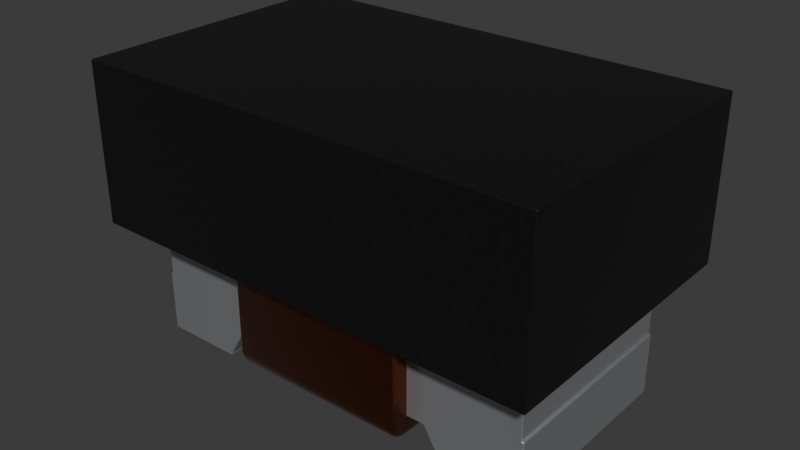 # Source: L_Coilcraft-PFL1005.blend  (saved by Blender 4.1.24; exported with 4.5.12 LTS)
import bpy
from mathutils import Matrix  # noqa: F401  (used for matrix-valued properties, if any)

bpy.ops.wm.read_factory_settings(use_empty=True)
scene = bpy.context.scene
scene.name = 'Scene'

# ---- collections
col_collection = bpy.data.collections.new('Collection'); scene.collection.children.link(col_collection)

# ---- materials (node trees are filled in below, after node groups)
mat_copper_wire = bpy.data.materials.new('copper_wire')
mat_copper_wire.alpha_threshold = 0.0
mat_copper_wire.use_transparent_shadow = False
mat_copper_wire.preview_render_type = 'CUBE'
mat_copper_wire.diffuse_color = (0.5, 0.4018, 0.08046, 1.0)
mat_copper_wire.specular_color = (0.01, 0.05, 0.01)
mat_copper_wire.roughness = 0.5
mat_metal_pins = bpy.data.materials.new('metal_pins')
mat_metal_pins.use_transparent_shadow = False
mat_metal_pins.preview_render_type = 'CUBE'
mat_plastic_cast_black = bpy.data.materials.new('plastic_cast_black')
mat_plastic_cast_black.alpha_threshold = 0.0
mat_plastic_cast_black.use_transparent_shadow = False
mat_plastic_cast_black.preview_render_type = 'CUBE'
mat_plastic_cast_black.diffuse_color = (0.001296, 0.002578, 0.001683, 1.0)
mat_plastic_cast_black.specular_color = (0.01, 0.03, 0.01)
mat_plastic_cast_black.roughness = 0.5

# ---- node groups
ng_plastic_cast_black_node_group = bpy.data.node_groups.new('Plastic_Cast_Black_Node_Group', 'ShaderNodeTree')
_s = ng_plastic_cast_black_node_group.interface.new_socket(name='BSDF', in_out='OUTPUT', socket_type='NodeSocketShader')
_s = ng_plastic_cast_black_node_group.interface.new_socket(name='Color', in_out='INPUT', socket_type='NodeSocketColor')
_s = ng_plastic_cast_black_node_group.interface.new_socket(name='Alpha_Value', in_out='INPUT', socket_type='NodeSocketFloat')
_N = ng_plastic_cast_black_node_group.nodes; _L = ng_plastic_cast_black_node_group.links
n0 = _N.new('NodeGroupOutput'); n0.name = 'Group Output'; n0.location = (786, 85)
n1 = _N.new('NodeGroupInput'); n1.name = 'Group Input'; n1.location = (-449, 228)
n2 = _N.new('ShaderNodeBsdfPrincipled'); n2.name = 'Principled BSDF'; n2.location = (466, 90)
n2.distribution = 'GGX'
n2.subsurface_method = 'BURLEY'
n2.inputs[1].default_value = 0.137
n2.inputs[3].default_value = 1.45
n2.inputs[27].default_value = (0.0, 0.0, 0.0, 1.0)
n2.inputs[28].default_value = 1.0
n3 = _N.new('ShaderNodeTexNoise'); n3.name = 'Noise Texture'; n3.location = (-72, -122)
n3.inputs[2].default_value = 50.0
n3.inputs[3].default_value = 3.6
n3.inputs[4].default_value = 1.0
n4 = _N.new('ShaderNodeBump'); n4.name = 'Bump'; n4.location = (172, -246)
n4.inputs[0].default_value = 0.01
n4.inputs[1].default_value = 0.01
n4.inputs[2].default_value = 1.0
n5 = _N.new('ShaderNodeMapping'); n5.name = 'Mapping'; n5.location = (-267, -126)
n6 = _N.new('ShaderNodeTexCoord'); n6.name = 'Texture Coordinate'; n6.location = (-447, -178)
n7 = _N.new('ShaderNodeMix'); n7.name = 'Mix'; n7.location = (182, 264)
n7.data_type = 'RGBA'
n8 = _N.new('ShaderNodeValue'); n8.name = 'Value'; n8.location = (-465, -33)
n8.outputs[0].default_value = 0.3
n9 = _N.new('ShaderNodeMath'); n9.name = 'Math'; n9.location = (-234, 51)
n9.operation = 'MULTIPLY'
n10 = _N.new('ShaderNodeMix'); n10.name = 'Mix.001'; n10.location = (171, -43)
n10.inputs[2].default_value = 0.3
n10.inputs[3].default_value = 0.4
_L.new(n4.outputs[0], n2.inputs[5])
_L.new(n6.outputs[0], n5.inputs[0])
_L.new(n5.outputs[0], n3.inputs[0])
_L.new(n3.outputs[0], n4.inputs[3])
_L.new(n2.outputs[0], n0.inputs[0])
_L.new(n1.outputs[1], n2.inputs[4])
_L.new(n9.outputs[0], n7.inputs[7])
_L.new(n8.outputs[0], n9.inputs[1])
_L.new(n1.outputs[0], n9.inputs[0])
_L.new(n3.outputs[0], n7.inputs[0])
_L.new(n1.outputs[0], n7.inputs[6])
_L.new(n7.outputs[2], n2.inputs[0])
_L.new(n3.outputs[0], n10.inputs[0])
_L.new(n10.outputs[0], n2.inputs[2])
n0.is_active_output = True

# ---- material node trees
mat_copper_wire.use_nodes = True; mat_copper_wire.node_tree.nodes.clear()
_N = mat_copper_wire.node_tree.nodes; _L = mat_copper_wire.node_tree.links
n0 = _N.new('ShaderNodeOutputMaterial'); n0.name = 'Material Output'; n0.location = (398, 300)
n1 = _N.new('ShaderNodeMapping'); n1.name = 'Mapping'; n1.location = (-1031, 222)
n1.vector_type = 'VECTOR'
n1.inputs[3].default_value = (29.8, 40.0, 1.0)
n2 = _N.new('ShaderNodeTexNoise'); n2.name = 'Noise Texture'; n2.location = (-801, 178)
n2.inputs[3].default_value = 13.2
n2.inputs[4].default_value = 0.8833
n2.inputs[8].default_value = 4.0
n3 = _N.new('ShaderNodeBsdfPrincipled'); n3.name = 'Principled BSDF'; n3.location = (108, 300)
n3.distribution = 'GGX'
n3.subsurface_method = 'BURLEY'
n3.inputs[1].default_value = 1.0
n3.inputs[2].default_value = 0.2614
n3.inputs[3].default_value = 1.45
n3.inputs[8].default_value = 1.0
n3.inputs[10].default_value = 0.02727
n3.inputs[13].default_value = 0.475
n3.inputs[20].default_value = 0.2891
n3.inputs[24].default_value = 0.03545
n3.inputs[27].default_value = (0.0, 0.0, 0.0, 1.0)
n3.inputs[28].default_value = 1.0
n4 = _N.new('ShaderNodeTexCoord'); n4.name = 'Texture Coordinate'; n4.location = (-1319, 284)
n5 = _N.new('ShaderNodeValToRGB'); n5.name = 'ColorRamp'; n5.location = (-386, 263)
while len(n5.color_ramp.elements) > 1: n5.color_ramp.elements.remove(n5.color_ramp.elements[-1])
n5.color_ramp.elements[0].position = 0.0; n5.color_ramp.elements[0].color = (0.3813, 0.1893, 0.1091, 1.0)
_e = n5.color_ramp.elements.new(0.3455); _e.color = (0.2755, 0.06551, 0.02536, 1.0)
n6 = _N.new('ShaderNodeMix'); n6.name = 'Mix'; n6.location = (-90, 342)
n6.data_type = 'RGBA'
n6.inputs[0].default_value = 0.02727
n6.inputs[7].default_value = (0.5518, 0.3005, 0.0, 1.0)
_L.new(n3.outputs[0], n0.inputs[0])
_L.new(n1.outputs[0], n2.inputs[0])
_L.new(n2.outputs[0], n5.inputs[0])
_L.new(n4.outputs[0], n1.inputs[0])
_L.new(n5.outputs[0], n6.inputs[6])
_L.new(n6.outputs[2], n3.inputs[0])
n0.is_active_output = True
mat_metal_pins.use_nodes = True; mat_metal_pins.node_tree.nodes.clear()
_N = mat_metal_pins.node_tree.nodes; _L = mat_metal_pins.node_tree.links
n0 = _N.new('ShaderNodeMapping'); n0.name = 'Mapping'; n0.location = (-1447, -91)
n0.inputs[3].default_value = (4.8, 1.2, 1.1)
n1 = _N.new('ShaderNodeBsdfPrincipled'); n1.name = 'Principled BSDF'; n1.location = (-560, 254)
n1.distribution = 'GGX'
n1.subsurface_method = 'BURLEY'
n1.inputs[1].default_value = 0.7818
n1.inputs[2].default_value = 0.2886
n1.inputs[3].default_value = 1.45
n1.inputs[13].default_value = 0.0
n1.inputs[27].default_value = (0.0, 0.0, 0.0, 1.0)
n1.inputs[28].default_value = 1.0
n2 = _N.new('ShaderNodeOutputMaterial'); n2.name = 'Material Output.002'; n2.location = (-205, 253)
n2.width = 213
n3 = _N.new('ShaderNodeTexNoise'); n3.name = 'Noise Texture.002'; n3.location = (-1228, -73)
n3.inputs[2].default_value = 0.1
n3.inputs[3].default_value = 7.0
n3.inputs[4].default_value = 0.6
n3.inputs[8].default_value = 0.4
n4 = _N.new('ShaderNodeTexCoord'); n4.name = 'Texture Coordinate'; n4.location = (-1636, -116)
n5 = _N.new('ShaderNodeMix'); n5.name = 'Mix.001'; n5.location = (-921, 45)
n5.data_type = 'RGBA'
n5.inputs[6].default_value = (0.9398, 0.9547, 1.0, 1.0)
n5.inputs[7].default_value = (0.13, 0.1259, 0.1359, 1.0)
n6 = _N.new('ShaderNodeBump'); n6.name = 'Bump.001'; n6.location = (-1001, -227)
n6.inputs[0].default_value = 0.05
n6.inputs[1].default_value = 0.01
n6.inputs[2].default_value = 1.0
_L.new(n1.outputs[0], n2.inputs[0])
_L.new(n3.outputs[0], n6.inputs[3])
_L.new(n0.outputs[0], n3.inputs[0])
_L.new(n3.outputs[0], n5.inputs[0])
_L.new(n4.outputs[3], n0.inputs[0])
_L.new(n5.outputs[2], n1.inputs[0])
_L.new(n6.outputs[0], n1.inputs[5])
n2.is_active_output = True
mat_plastic_cast_black.use_nodes = True; mat_plastic_cast_black.node_tree.nodes.clear()
_N = mat_plastic_cast_black.node_tree.nodes; _L = mat_plastic_cast_black.node_tree.links
n0 = _N.new('ShaderNodeOutputMaterial'); n0.name = 'Material Output'; n0.location = (300, 300)
n1 = _N.new('ShaderNodeGroup'); n1.name = 'Group'; n1.location = (-119, 229)
n1.label = 'Plastic_Cast_Black'
n1.width = 264
n1.node_tree = ng_plastic_cast_black_node_group
n2 = _N.new('ShaderNodeRGB'); n2.name = 'RGB'; n2.location = (-431, 253)
n2.label = 'Plastic_Color'
n2.outputs[0].default_value = (0.013, 0.013, 0.013, 1.0)
n3 = _N.new('ShaderNodeValue'); n3.name = 'Value.001'; n3.location = (-434, 58)
n3.label = 'Alpha_Value'
n3.outputs[0].default_value = 1.0
_L.new(n2.outputs[0], n1.inputs[0])
_L.new(n3.outputs[0], n1.inputs[1])
_L.new(n1.outputs[0], n0.inputs[0])
n0.is_active_output = True

# ---- world
world_world = bpy.data.worlds.new('World'); scene.world = world_world
world_world.use_nodes = True; world_world.node_tree.nodes.clear()
_N = world_world.node_tree.nodes; _L = world_world.node_tree.links
n0 = _N.new('ShaderNodeOutputWorld'); n0.name = 'World Output'; n0.location = (300, 300)
n1 = _N.new('ShaderNodeBackground'); n1.name = 'Background'; n1.location = (10, 300)
n1.inputs[0].default_value = (0.05088, 0.05088, 0.05088, 1.0)
_L.new(n1.outputs[0], n0.inputs[0])
n0.is_active_output = True
world_world.color = (0.05088, 0.05088, 0.05088)
world_world.use_sun_shadow = False
world_world.sun_shadow_jitter_overblur = 0.0

# ---- meshes
me_shape_9_indexedfaceset = bpy.data.meshes.new('SHAPE_9_IndexedFaceSet')
me_shape_9_indexedfaceset.from_pydata([(-0.08806, 0.1201, 0.1161), (-0.08661, 0.1201, 0.1176), (-0.08661, 0.02953, 0.1176), (0.08661, 0.02953, 0.1176), (0.08661, 0.01037, 0.09843), (0.08858, 0.01378, 0.09843), (0.08858, 0.02953, 0.1142), (0.08858, 0.01679, 0.1077), (0.08858, 0.01455, 0.1033), (0.08806, 0.02953, 0.1161), (0.08465, 0.01051, 0.1035), (0.08465, 0.01248, 0.1083), (0.08465, 0.02443, 0.1174), (0.08806, 0.01241, 0.103), (0.08661, 0.01102, 0.1034), (0.08806, 0.01418, 0.1073), (0.08806, 0.01519, 0.1088), (0.08661, 0.01294, 0.108), (0.08661, 0.01403, 0.1097), (0.08806, 0.017, 0.111), (0.08661, 0.01598, 0.112), (0.08806, 0.01911, 0.1128), (0.08806, 0.02067, 0.1138), (0.08661, 0.01827, 0.1139), (0.08661, 0.01995, 0.115), (0.08806, 0.02405, 0.1153), (0.08661, 0.02361, 0.1166), (0.08661, 0.01037, -0.09843), (0.08806, 0.01181, -0.09843), (0.08858, 0.01378, -0.09843), (0.08806, 0.01181, 0.09843), (0.08806, 0.1201, -0.1161), (0.08465, 0.02953, -0.1181), (0.08806, 0.02953, -0.1161), (0.08661, 0.02953, -0.1176), (0.08806, 0.02494, -0.1155), (0.08661, 0.02457, -0.1169), (0.08806, 0.02067, -0.1138), (0.08806, 0.01911, -0.1128), (0.08661, 0.01995, -0.115), (0.08661, 0.01827, -0.1139), (0.08806, 0.017, -0.111), (0.08661, 0.01598, -0.112), (0.08806, 0.01519, -0.1088), (0.08806, 0.01418, -0.1073), (0.08661, 0.01403, -0.1097), (0.08661, 0.01294, -0.108), (0.08806, 0.01268, -0.1039), (0.08661, 0.01131, -0.1043), (-0.08858, 0.1201, -0.1142), (-0.08806, 0.02953, -0.1161), (-0.08858, 0.02953, -0.1142), (-0.08661, 0.01037, -0.09843), (-0.08858, 0.02466, -0.1134), (-0.08858, 0.02027, -0.1112), (-0.08661, 0.02953, -0.1176), (-0.08465, 0.01248, -0.1083), (-0.08465, 0.02443, -0.1174), (-0.08806, 0.01241, -0.103), (-0.08661, 0.01102, -0.1034), (-0.08806, 0.01418, -0.1073), (-0.08806, 0.01519, -0.1088), (-0.08661, 0.01294, -0.108), (-0.08661, 0.01403, -0.1097), (-0.08806, 0.017, -0.111), (-0.08661, 0.01598, -0.112), (-0.08806, 0.01911, -0.1128), (-0.08806, 0.02067, -0.1138), (-0.08661, 0.01827, -0.1139), (-0.08661, 0.01995, -0.115), (-0.08806, 0.02405, -0.1153), (-0.08661, 0.02361, -0.1166), (-0.08806, 0.01181, 0.09843), (-0.08858, 0.01378, -0.09843), (-0.08465, 0.009843, -0.09843), (-0.08806, 0.01181, -0.09843), (-0.08661, 0.01037, 0.09843), (-0.08465, 0.01969, 0.1155), (-0.08465, 0.01051, 0.1035), (-0.08858, 0.02953, 0.1142), (-0.08806, 0.02953, 0.1161), (-0.08858, 0.01679, 0.1077), (-0.08858, 0.02027, 0.1112), (-0.08806, 0.02494, 0.1155), (-0.08661, 0.02457, 0.1169), (-0.08806, 0.02067, 0.1138), (-0.08806, 0.01911, 0.1128), (-0.08661, 0.01995, 0.115), (-0.08661, 0.01827, 0.1139), (-0.08806, 0.017, 0.111), (-0.08661, 0.01598, 0.112), (-0.08806, 0.01519, 0.1088), (-0.08806, 0.01418, 0.1073), (-0.08661, 0.01403, 0.1097), (-0.08661, 0.01294, 0.108), (-0.08806, 0.01268, 0.1039), (-0.08661, 0.01131, 0.1043), (0.08465, 0.02953, 0.1181), (-0.08465, 0.02443, 0.1174), (-0.08465, 0.01561, 0.1123), (-0.08465, 0.01248, 0.1083), (0.08465, 0.009843, 0.09843), (0.08465, 0.01561, 0.1123), (0.08465, 0.01969, 0.1155), (-0.08465, 0.01051, -0.1035), (-0.08465, 0.01561, -0.1123), (-0.08465, 0.01969, -0.1155), (-0.08465, 0.02953, -0.1181), (0.08465, 0.02443, -0.1174), (0.08465, 0.01969, -0.1155), (0.08465, 0.01561, -0.1123), (0.08465, 0.01248, -0.1083), (0.08465, 0.01051, -0.1035), (0.08465, 0.009843, -0.09843), (-0.08465, 0.009843, 0.09843), (-0.08465, 0.1201, -0.1181), (-0.08465, 0.02953, 0.1181), (-0.08465, 0.1201, 0.1181), (0.08858, 0.01455, -0.1033), (0.08858, 0.01679, -0.1077), (0.08858, 0.02027, -0.1112), (0.08858, 0.02466, -0.1134), (0.08858, 0.02953, -0.1142), (0.08858, 0.02466, 0.1134), (0.08858, 0.02027, 0.1112), (0.08858, 0.1201, 0.09843), (-0.08858, 0.01378, 0.09843), (-0.08858, 0.01455, 0.1033), (-0.08858, 0.02466, 0.1134), (-0.08858, 0.01679, -0.1077), (-0.08858, 0.01455, -0.1033), (-0.08858, 0.1201, -0.09843), (-0.08858, 0.02953, 0.09843), (0.2008, 0.05906, 0.09843), (-0.2028, 0.05906, -0.09843), (0.2028, -0.001969, 0.09843), (0.2028, -0.001969, -0.09843), (0.124, 0.0, 0.09843), (0.124, -0.001969, -0.09843), (0.124, 0.0, -0.09843), (-0.2028, 0.05906, 0.09843), (-0.124, -0.001969, -0.09843), (0.1063, 0.02953, 0.09843), (-0.124, 0.0, -0.09843), (-0.124, 0.0, 0.09843), (-0.2008, 0.05906, -0.09843), (0.2008, 0.05906, -0.09843), (0.2008, 0.1201, 0.09843), (-0.124, -0.001969, 0.09843), (-0.2028, -0.001969, 0.09843), (-0.2008, 0.05906, 0.09843), (-0.2008, 0.1201, 0.09843), (-0.08858, 0.1201, 0.09843), (0.2028, 0.05906, 0.09843), (0.124, -0.001969, 0.09843), (0.08858, 0.02953, 0.09843), (0.08858, 0.02953, -0.09843), (0.2028, 0.05906, -0.09843), (0.2008, 0.1201, -0.09843), (0.08858, 0.1201, -0.09843), (-0.2028, -0.001969, -0.09843), (-0.1063, 0.02953, -0.09843), (-0.08858, 0.02953, -0.09843), (-0.1063, 0.02953, 0.09843), (0.1063, 0.02953, -0.09843), (0.08465, 0.1201, -0.1181), (-0.08661, 0.1201, -0.1176), (-0.08806, 0.1201, -0.1161), (-0.2008, 0.1201, -0.09843), (-0.08858, 0.1201, 0.1142), (0.08465, 0.1201, 0.1181), (0.08661, 0.1201, 0.1176), (0.08806, 0.1201, 0.1161), (0.08858, 0.1201, 0.1142), (0.08858, 0.1201, -0.1142), (0.08661, 0.1201, -0.1176), (0.2278, 0.2776, 0.1397), (-0.2278, 0.1201, 0.1397), (-0.2278, 0.2776, 0.1397), (0.2278, 0.2776, -0.1397), (0.2278, 0.1201, 0.1397), (0.2278, 0.1201, -0.1397), (-0.2278, 0.1201, -0.1397), (-0.2278, 0.2776, -0.1397)], [], [(141, 148, 149, 160), (92, 95, 96, 94), (2, 116, 117, 1), (44, 47, 48, 46), (67, 70, 71, 69), (97, 12, 3), (13, 30, 5), (13, 5, 8), (20, 18, 16, 19), (15, 8, 7), (15, 13, 8), (16, 15, 7), (122, 33, 31, 174), (107, 115, 165, 32), (18, 102, 11), (116, 97, 170, 117), (18, 11, 17), (19, 7, 124), (19, 16, 7), (20, 102, 18), (104, 59, 62, 56), (21, 19, 124), (22, 124, 123), (22, 21, 124), (23, 103, 102), (139, 138, 154, 137), (23, 102, 20), (24, 103, 23), (25, 22, 123), (164, 156, 159, 158, 146, 157, 136, 138, 139), (26, 12, 103), (26, 3, 12), (47, 118, 29, 28), (26, 103, 24), (89, 91, 93, 90), (154, 138, 136, 135), (75, 52, 76, 72), (172, 171, 3, 9), (39, 36, 35, 37), (113, 112, 27), (35, 33, 122), (35, 122, 121), (80, 83, 84, 2), (37, 121, 120), (37, 35, 121), (38, 37, 120), (22, 25, 26, 24), (108, 36, 39, 109), (40, 110, 109), (40, 109, 39), (79, 80, 0, 169), (41, 120, 119), (41, 38, 120), (42, 110, 40), (43, 41, 119), (44, 119, 118), (44, 43, 119), (45, 111, 110), (52, 74, 114, 76), (45, 110, 42), (46, 111, 45), (51, 50, 70, 53), (94, 93, 91, 92), (47, 44, 118), (10, 14, 17, 11), (48, 112, 111), (48, 111, 46), (48, 27, 112), (80, 2, 1, 0), (34, 32, 165, 175), (33, 34, 175, 31), (108, 109, 106, 57), (107, 57, 55), (58, 75, 73), (58, 73, 130), (14, 10, 101, 4), (87, 84, 83, 85), (60, 130, 129), (60, 58, 130), (61, 60, 129), (6, 9, 25, 123), (63, 105, 56), (113, 101, 114, 74), (63, 56, 62), (64, 129, 54), (64, 61, 129), (65, 105, 63), (30, 13, 14, 4), (66, 64, 54), (67, 54, 53), (67, 66, 54), (68, 106, 105), (68, 105, 65), (69, 106, 68), (109, 110, 105, 106), (70, 67, 53), (98, 77, 103, 12), (71, 57, 106), (71, 55, 57), (140, 134, 160, 149), (71, 106, 69), (59, 104, 74, 52), (60, 61, 63, 62), (69, 68, 66, 67), (114, 78, 76), (83, 80, 79), (83, 79, 128), (77, 99, 102, 103), (46, 45, 43, 44), (85, 128, 82), (85, 83, 128), (86, 85, 82), (116, 2, 84, 98), (99, 100, 11, 102), (88, 99, 77), (88, 77, 87), (5, 30, 28, 29), (89, 82, 81), (89, 86, 82), (90, 99, 88), (91, 89, 81), (92, 81, 127), (92, 91, 81), (93, 100, 99), (41, 43, 45, 42), (93, 99, 90), (94, 100, 93), (33, 35, 36, 34), (162, 132, 163, 161), (95, 92, 127), (96, 78, 100), (96, 100, 94), (96, 76, 78), (4, 101, 113, 27), (100, 78, 10, 11), (116, 98, 12, 97), (96, 95, 72, 76), (95, 127, 126, 72), (75, 58, 59, 52), (112, 113, 74, 104), (32, 108, 57, 107), (37, 38, 40, 39), (65, 63, 61, 64), (145, 134, 140, 150), (17, 14, 13, 15), (15, 16, 18, 17), (30, 4, 27, 28), (73, 75, 72, 126), (110, 111, 56, 105), (24, 23, 21, 22), (133, 153, 157, 146), (111, 112, 104, 56), (176, 178, 177, 180), (98, 84, 87, 77), (49, 167, 50, 51), (79, 169, 152, 132, 162, 131, 49, 51, 53, 54, 129, 130, 73, 126, 127, 81, 82, 128), (71, 70, 50, 55), (155, 125, 173, 6, 123, 124, 7, 8, 5, 29, 118, 119, 120, 121, 122, 174, 159, 156), (97, 3, 171, 170), (158, 147, 133, 146), (157, 153, 135, 136), (62, 59, 58, 60), (19, 21, 23, 20), (173, 172, 9, 6), (142, 137, 154, 135, 153, 133, 147, 125, 155), (137, 142, 164, 139), (163, 144, 143, 161), (151, 168, 145, 150), (38, 41, 42, 40), (32, 34, 36, 108), (150, 140, 149, 148, 144, 163, 132, 152, 151), (179, 183, 178, 176), (26, 25, 9, 3), (155, 156, 164, 142), (86, 89, 90, 88), (161, 143, 141, 160, 134, 145, 168, 131, 162), (144, 148, 141, 143), (147, 180, 177, 182, 181, 158, 159, 174, 31, 175, 165, 115, 166, 167, 49, 131, 168, 151, 152, 169, 0, 1, 117, 170, 171, 172, 173, 125), (85, 86, 88, 87), (101, 10, 78, 114), (107, 55, 166, 115), (178, 183, 182, 177), (181, 180, 147, 158), (64, 66, 68, 65), (48, 47, 28, 27), (176, 180, 181, 179), (179, 181, 182, 183), (167, 166, 55, 50)])
me_shape_9_indexedfaceset.polygons.foreach_set('use_smooth', [True] * 188)
me_shape_9_indexedfaceset.polygons.foreach_set('material_index', [1, 0, 0, 0, 0, 0, 0, 0, 0, 0, 0, 0, 0, 0, 0, 0, 0, 0, 0, 0, 0, 0, 0, 0, 0, 1, 0, 0, 0, 1, 0, 0, 0, 0, 0, 1, 0, 0, 0, 0, 0, 0, 0, 0, 0, 0, 0, 0, 0, 0, 0, 0, 0, 0, 0, 0, 0, 0, 0, 0, 0, 0, 0, 0, 0, 0, 0, 0, 0, 0, 0, 0, 0, 0, 0, 0, 0, 0, 0, 0, 0, 0, 0, 0, 0, 0, 0, 0, 0, 0, 0, 0, 0, 0, 0, 0, 0, 0, 0, 1, 0, 0, 0, 0, 0, 0, 0, 0, 0, 0, 0, 0, 0, 0, 0, 0, 0, 0, 0, 0, 0, 0, 0, 0, 0, 0, 0, 0, 1, 0, 0, 0, 0, 0, 0, 0, 0, 0, 0, 0, 0, 0, 0, 1, 0, 0, 0, 0, 0, 0, 1, 0, 2, 0, 0, 0, 0, 0, 0, 1, 1, 0, 0, 0, 1, 1, 1, 1, 0, 0, 1, 2, 0, 1, 0, 1, 1, 2, 0, 0, 0, 2, 2, 0, 0, 2, 2, 0])
_k = set([(0, 1), (0, 169), (1, 2), (1, 117), (3, 171), (4, 27), (9, 25), (13, 30), (15, 16), (16, 19), (19, 21), (21, 22), (22, 25), (28, 47), (31, 174), (31, 175), (33, 35), (34, 175), (37, 38), (38, 41), (41, 43), (43, 44), (44, 47), (49, 131), (49, 167), (50, 70), (52, 76), (55, 166), (58, 75), (60, 61), (61, 64), (64, 66), (66, 67), (67, 70), (72, 95), (80, 83), (85, 86), (86, 89), (89, 91), (91, 92), (92, 95), (115, 165), (115, 166), (117, 170), (125, 147), (125, 155), (125, 173), (131, 162), (131, 168), (132, 152), (132, 162), (132, 163), (133, 146), (133, 147), (133, 153), (134, 140), (134, 145), (134, 160), (135, 136), (135, 153), (135, 154), (136, 138), (136, 157), (137, 139), (137, 142), (137, 154), (138, 139), (138, 154), (139, 164), (140, 149), (140, 150), (141, 143), (141, 148), (141, 160), (142, 155), (142, 164), (143, 144), (143, 161), (144, 148), (144, 163), (145, 150), (145, 168), (146, 157), (146, 158), (147, 158), (148, 149), (149, 160), (150, 151), (151, 152), (151, 168), (152, 169), (153, 157), (155, 156), (156, 159), (156, 164), (158, 159), (159, 174), (161, 162), (161, 163), (165, 175), (166, 167), (170, 171), (171, 172), (172, 173), (176, 178), (176, 179), (176, 180), (177, 178), (177, 180), (177, 182), (178, 183), (179, 181), (179, 183), (180, 181), (181, 182), (182, 183)])
me_shape_9_indexedfaceset.attributes.new('sharp_edge', 'BOOLEAN', 'EDGE').data.foreach_set('value', [ (min(e.vertices), max(e.vertices)) in _k for e in me_shape_9_indexedfaceset.edges])
_uv = me_shape_9_indexedfaceset.uv_layers.new(name='UVMap')
_uv.uv.foreach_set('vector', [0.0, 1.0, 1.0, 1.0, 1.0, 0.0, 0.0, 0.0, 0.45, 0.2206, 0.2781, 0.144, 0.3007, 0.07443, 0.4866, 0.1572, 0.0, 0.866, 0.0, 1.0, 1.0, 1.0, 1.0, 0.866, 0.55, 0.2206, 0.7219, 0.144, 0.6993, 0.07443, 0.5134, 0.1572, 0.2206, 0.55, 0.144, 0.7219, 0.07443, 0.6993, 0.1572, 0.5134, 1.0, 1.0, 0.9659, 0.7412, 0.9732, 1.0, 0.2329, 0.1307, 0.0, 0.1, 0.0, 0.2, 0.2329, 0.1307, 0.0, 0.2, 0.2472, 0.2392, 0.6882, 0.3118, 0.572, 0.2127, 0.529, 0.2719, 0.6364, 0.3636, 0.45, 0.2206, 0.2472, 0.2392, 0.4702, 0.3528, 0.45, 0.2206, 0.2329, 0.1307, 0.2472, 0.2392, 0.529, 0.2719, 0.45, 0.2206, 0.4702, 0.3528, 0.0, 1.0, 0.0, 0.5, 1.0, 0.5, 1.0, 1.0, 0.0, 0.0, 0.0, 1.0, 1.0, 1.0, 1.0, 0.0, 0.572, 0.2127, 0.7071, 0.2929, 0.5, 0.134, 0.0, 0.0, 1.0, 0.0, 1.0, 1.0, 0.0, 1.0, 0.572, 0.2127, 0.5, 0.134, 0.4866, 0.1572, 0.6364, 0.3636, 0.4702, 0.3528, 0.6472, 0.5298, 0.6364, 0.3636, 0.529, 0.2719, 0.4702, 0.3528, 0.6882, 0.3118, 0.7071, 0.2929, 0.572, 0.2127, 0.7412, 0.03407, 0.7481, 0.05996, 0.5134, 0.1572, 0.5, 0.134, 0.7281, 0.471, 0.6364, 0.3636, 0.6472, 0.5298, 0.7794, 0.55, 0.6472, 0.5298, 0.7608, 0.7528, 0.7794, 0.55, 0.7281, 0.471, 0.6472, 0.5298, 0.7873, 0.428, 0.866, 0.5, 0.7071, 0.2929, 0.0, 1.0, 0.0, 0.0, 1.0, 0.0, 1.0, 1.0, 0.7873, 0.428, 0.7071, 0.2929, 0.6882, 0.3118, 0.8428, 0.5134, 0.866, 0.5, 0.7873, 0.428, 0.856, 0.7219, 0.7794, 0.55, 0.7608, 0.7528, 0.2581, 0.1552, 0.2581, 0.0, 1.0, 0.0, 1.0, 0.9828, 0.5, 0.9828, 0.5, 1.0, 0.0, 1.0, 0.0, 0.3103, 0.01613, 0.3103, 0.9256, 0.6993, 0.9659, 0.7412, 0.866, 0.5, 0.9256, 0.6993, 0.9732, 1.0, 0.9659, 0.7412, 0.7219, 0.144, 0.7528, 0.2392, 1.0, 0.2, 1.0, 0.1, 0.9256, 0.6993, 0.866, 0.5, 0.8428, 0.5134, 0.6364, 0.3636, 0.529, 0.2719, 0.572, 0.2127, 0.6882, 0.3118, 1.0, 0.0, 0.0, 0.0, 0.0, 1.0, 1.0, 1.0, 0.0, 0.5, 0.0, 0.134, 1.0, 0.134, 1.0, 0.5, 1.0, 0.5, 1.0, 0.866, 0.0, 0.866, 0.0, 0.5, 0.1572, 0.5134, 0.05996, 0.7481, 0.1307, 0.7671, 0.2206, 0.55, 1.0, 0.0, 0.7412, 0.03407, 1.0, 0.02679, 0.1307, 0.7671, 0.1, 1.0, 0.2, 1.0, 0.1307, 0.7671, 0.2, 1.0, 0.2392, 0.7528, 0.9, 1.0, 0.8693, 0.7671, 0.94, 0.7481, 0.9732, 1.0, 0.2206, 0.55, 0.2392, 0.7528, 0.3528, 0.5298, 0.2206, 0.55, 0.1307, 0.7671, 0.2392, 0.7528, 0.2719, 0.471, 0.2206, 0.55, 0.3528, 0.5298, 0.7794, 0.55, 0.856, 0.7219, 0.9256, 0.6993, 0.8428, 0.5134, 0.03407, 0.7412, 0.05996, 0.7481, 0.1572, 0.5134, 0.134, 0.5, 0.2127, 0.428, 0.2929, 0.2929, 0.134, 0.5, 0.2127, 0.428, 0.134, 0.5, 0.1572, 0.5134, 0.0, 0.0, 0.0, 0.5, 1.0, 0.5, 1.0, 0.0, 0.3636, 0.3636, 0.3528, 0.5298, 0.5298, 0.3528, 0.3636, 0.3636, 0.2719, 0.471, 0.3528, 0.5298, 0.3118, 0.3118, 0.2929, 0.2929, 0.2127, 0.428, 0.471, 0.2719, 0.3636, 0.3636, 0.5298, 0.3528, 0.55, 0.2206, 0.5298, 0.3528, 0.7528, 0.2392, 0.55, 0.2206, 0.471, 0.2719, 0.5298, 0.3528, 0.428, 0.2127, 0.5, 0.134, 0.2929, 0.2929, 0.0, 0.134, 0.0, 0.0, 1.0, 0.0, 1.0, 0.134, 0.428, 0.2127, 0.2929, 0.2929, 0.3118, 0.3118, 0.5134, 0.1572, 0.5, 0.134, 0.428, 0.2127, 0.2, 1.0, 0.1, 1.0, 0.144, 0.7219, 0.2392, 0.7528, 0.4866, 0.1572, 0.572, 0.2127, 0.529, 0.2719, 0.45, 0.2206, 0.7219, 0.144, 0.55, 0.2206, 0.7528, 0.2392, 0.2588, 0.03407, 0.2519, 0.05996, 0.4866, 0.1572, 0.5, 0.134, 0.6993, 0.07443, 0.7412, 0.03407, 0.5, 0.134, 0.6993, 0.07443, 0.5, 0.134, 0.5134, 0.1572, 0.6993, 0.07443, 1.0, 0.02679, 0.7412, 0.03407, 0.0, 0.5, 0.0, 0.866, 1.0, 0.866, 1.0, 0.5, 0.0, 0.134, 0.0, 0.0, 1.0, 0.0, 1.0, 0.134, 0.0, 0.5, 0.0, 0.134, 1.0, 0.134, 1.0, 0.5, 1.0, 0.03407, 1.0, 0.134, 0.0, 0.134, 0.0, 0.03407, 0.0, 1.0, 0.03407, 0.7412, 0.02679, 1.0, 0.7671, 0.1307, 1.0, 0.1, 1.0, 0.2, 0.7671, 0.1307, 1.0, 0.2, 0.7528, 0.2392, 0.2519, 0.05996, 0.2588, 0.03407, 0.0, 0.0, 0.0, 0.02679, 0.8428, 0.5134, 0.94, 0.7481, 0.8693, 0.7671, 0.7794, 0.55, 0.55, 0.2206, 0.7528, 0.2392, 0.5298, 0.3528, 0.55, 0.2206, 0.7671, 0.1307, 0.7528, 0.2392, 0.471, 0.2719, 0.55, 0.2206, 0.5298, 0.3528, 0.8, 1.0, 0.9, 1.0, 0.856, 0.7219, 0.7608, 0.7528, 0.428, 0.2127, 0.2929, 0.2929, 0.5, 0.134, 0.0, 1.0, 1.0, 1.0, 1.0, 0.0, 0.0, 0.0, 0.428, 0.2127, 0.5, 0.134, 0.5134, 0.1572, 0.3636, 0.3636, 0.5298, 0.3528, 0.3528, 0.5298, 0.3636, 0.3636, 0.471, 0.2719, 0.5298, 0.3528, 0.3118, 0.3118, 0.2929, 0.2929, 0.428, 0.2127, 0.0, 0.1, 0.2329, 0.1307, 0.2519, 0.05996, 0.0, 0.02679, 0.2719, 0.471, 0.3636, 0.3636, 0.3528, 0.5298, 0.2206, 0.55, 0.3528, 0.5298, 0.2392, 0.7528, 0.2206, 0.55, 0.2719, 0.471, 0.3528, 0.5298, 0.2127, 0.428, 0.134, 0.5, 0.2929, 0.2929, 0.2127, 0.428, 0.2929, 0.2929, 0.3118, 0.3118, 0.1572, 0.5134, 0.134, 0.5, 0.2127, 0.428, 1.0, 0.134, 1.0, 0.2929, 0.0, 0.2929, 0.0, 0.134, 0.144, 0.7219, 0.2206, 0.55, 0.2392, 0.7528, 0.0, 0.9659, 0.0, 0.866, 1.0, 0.866, 1.0, 0.9659, 0.07443, 0.6993, 0.03407, 0.7412, 0.134, 0.5, 0.07443, 0.6993, 0.02679, 1.0, 0.03407, 0.7412, 1.0, 1.0, 0.0, 1.0, 0.0, 0.0, 1.0, 0.0, 0.07443, 0.6993, 0.134, 0.5, 0.1572, 0.5134, 0.7481, 0.05996, 0.7412, 0.03407, 1.0, 0.0, 1.0, 0.02679, 0.55, 0.2206, 0.471, 0.2719, 0.428, 0.2127, 0.5134, 0.1572, 0.1572, 0.5134, 0.2127, 0.428, 0.2719, 0.471, 0.2206, 0.55, 0.0, 0.0, 0.2588, 0.03407, 0.0, 0.02679, 0.8693, 0.7671, 0.9, 1.0, 0.8, 1.0, 0.8693, 0.7671, 0.8, 1.0, 0.7608, 0.7528, 0.0, 0.866, 0.0, 0.7071, 1.0, 0.7071, 1.0, 0.866, 0.5134, 0.1572, 0.428, 0.2127, 0.471, 0.2719, 0.55, 0.2206, 0.7794, 0.55, 0.7608, 0.7528, 0.6472, 0.5298, 0.7794, 0.55, 0.8693, 0.7671, 0.7608, 0.7528, 0.7281, 0.471, 0.7794, 0.55, 0.6472, 0.5298, 1.0, 1.0, 0.9732, 1.0, 0.94, 0.7481, 0.9659, 0.7412, 0.0, 0.7071, 0.0, 0.5, 1.0, 0.5, 1.0, 0.7071, 0.7873, 0.428, 0.7071, 0.2929, 0.866, 0.5, 0.7873, 0.428, 0.866, 0.5, 0.8428, 0.5134, 1.0, 1.0, 1.0, 0.5, 0.0, 0.5, 0.0, 1.0, 0.6364, 0.3636, 0.6472, 0.5298, 0.4702, 0.3528, 0.6364, 0.3636, 0.7281, 0.471, 0.6472, 0.5298, 0.6882, 0.3118, 0.7071, 0.2929, 0.7873, 0.428, 0.529, 0.2719, 0.6364, 0.3636, 0.4702, 0.3528, 0.45, 0.2206, 0.4702, 0.3528, 0.2472, 0.2392, 0.45, 0.2206, 0.529, 0.2719, 0.4702, 0.3528, 0.572, 0.2127, 0.5, 0.134, 0.7071, 0.2929, 0.3636, 0.3636, 0.471, 0.2719, 0.428, 0.2127, 0.3118, 0.3118, 0.572, 0.2127, 0.7071, 0.2929, 0.6882, 0.3118, 0.4866, 0.1572, 0.5, 0.134, 0.572, 0.2127, 0.1, 1.0, 0.1307, 0.7671, 0.05996, 0.7481, 0.02679, 1.0, 0.0, 1.0, 1.0, 1.0, 1.0, 0.0, 0.0, 0.0, 0.2781, 0.144, 0.45, 0.2206, 0.2472, 0.2392, 0.3007, 0.07443, 0.2588, 0.03407, 0.5, 0.134, 0.3007, 0.07443, 0.5, 0.134, 0.4866, 0.1572, 0.3007, 0.07443, 0.0, 0.02679, 0.2588, 0.03407, 1.0, 0.134, 1.0, 0.0, 0.0, 0.0, 0.0, 0.134, 0.0, 0.5, 0.0, 0.2588, 1.0, 0.2588, 1.0, 0.5, 0.0, 1.0, 0.0, 0.9659, 1.0, 0.9659, 1.0, 1.0, 0.3007, 0.07443, 0.2781, 0.144, 0.0, 0.1, 0.0, 0.02679, 0.2781, 0.144, 0.2472, 0.2392, 0.0, 0.2, 0.0, 0.1, 1.0, 0.1, 0.7671, 0.1307, 0.7481, 0.05996, 1.0, 0.02679, 1.0, 0.7412, 1.0, 1.0, 0.0, 1.0, 0.0, 0.7412, 1.0, 0.0, 1.0, 0.03407, 0.0, 0.03407, 0.0, 0.0, 0.2206, 0.55, 0.2719, 0.471, 0.2127, 0.428, 0.1572, 0.5134, 0.3118, 0.3118, 0.428, 0.2127, 0.471, 0.2719, 0.3636, 0.3636, 0.0, 1.0, 0.0, 0.0, 1.0, 0.0, 1.0, 1.0, 0.4866, 0.1572, 0.2519, 0.05996, 0.2329, 0.1307, 0.45, 0.2206, 0.45, 0.2206, 0.529, 0.2719, 0.572, 0.2127, 0.4866, 0.1572, 1.0, 0.5, 1.0, 0.134, 0.0, 0.134, 0.0, 0.5, 0.0, 1.0, 0.0, 0.5, 1.0, 0.5, 1.0, 1.0, 1.0, 0.2929, 1.0, 0.5, 0.0, 0.5, 0.0, 0.2929, 0.8428, 0.5134, 0.7873, 0.428, 0.7281, 0.471, 0.7794, 0.55, 1.0, 0.0, 1.0, 1.0, 0.0, 1.0, 0.0, 0.0, 1.0, 0.5, 1.0, 0.7412, 0.0, 0.7412, 0.0, 0.5, 1.0, 1.0, 0.0, 1.0, 0.0, 0.0, 1.0, 0.0, 0.9659, 0.7412, 0.94, 0.7481, 0.8428, 0.5134, 0.866, 0.5, 1.0, 1.0, 1.0, 0.5, 0.0, 0.5, 0.0, 1.0, 1.0, 0.1481, 1.0, 1.0, 0.931, 1.0, 0.931, 0.1481, 0.06897, 0.1481, 0.06897, 1.0, 0.0, 1.0, 0.0, 0.1481, 0.003375, 0.1024, 0.01317, 0.06107, 0.02843, 0.02829, 0.04765, 0.007251, 0.06897, 0.0, 0.931, 0.0, 0.9523, 0.007251, 0.9716, 0.02829, 0.9868, 0.06107, 0.9966, 0.1024, 0.07443, 0.6993, 0.144, 0.7219, 0.1, 1.0, 0.02679, 1.0, 0.931, 0.1481, 0.931, 1.0, 1.0, 1.0, 1.0, 0.1481, 0.9966, 0.1024, 0.9868, 0.06107, 0.9716, 0.02829, 0.9523, 0.007251, 0.931, 0.0, 0.06897, 0.0, 0.04765, 0.007251, 0.02843, 0.02829, 0.01317, 0.06107, 0.003375, 0.1024, 0.0, 0.1481, 0.0, 1.0, 0.06897, 1.0, 0.06897, 0.1481, 0.0, 1.0, 0.0, 0.866, 1.0, 0.866, 1.0, 1.0, 0.0, 1.0, 1.0, 1.0, 1.0, 0.0, 0.0, 0.0, 0.0, 1.0, 1.0, 1.0, 1.0, 0.0, 0.0, 0.0, 0.5134, 0.1572, 0.7481, 0.05996, 0.7671, 0.1307, 0.55, 0.2206, 0.6364, 0.3636, 0.7281, 0.471, 0.7873, 0.428, 0.6882, 0.3118, 1.0, 0.0, 1.0, 0.5, 0.0, 0.5, 0.0, 0.0, 0.2581, 0.1552, 0.01613, 0.3103, 0.0, 0.3103, 0.0, 1.0, 0.5, 1.0, 0.5, 0.9828, 1.0, 0.9828, 1.0, 0.0, 0.2581, 0.0, 1.0, 0.0, 1.0, 1.0, 0.0, 1.0, 0.0, 0.0, 1.0, 1.0, 1.0, 0.0, 0.0, 0.0, 0.0, 1.0, 1.0, 1.0, 0.0, 1.0, 0.0, 0.0, 1.0, 0.0, 0.2719, 0.471, 0.3636, 0.3636, 0.3118, 0.3118, 0.2127, 0.428, 0.0, 1.0, 0.02679, 1.0, 0.05996, 0.7481, 0.03407, 0.7412, 0.5, 0.01724, 0.5, 0.0, 0.0, 0.0, 0.0, 0.6897, 0.01613, 0.6897, 0.2581, 0.8448, 0.2581, 1.0, 1.0, 1.0, 1.0, 0.01724, 1.0, 0.0, 0.0, 0.0, 0.0, 1.0, 1.0, 1.0, 0.9256, 0.6993, 0.856, 0.7219, 0.9, 1.0, 0.9732, 1.0, 1.0, 0.0, 0.0, 0.0, 0.0, 1.0, 1.0, 1.0, 0.7281, 0.471, 0.6364, 0.3636, 0.6882, 0.3118, 0.7873, 0.428, 0.2581, 0.8448, 0.01613, 0.6897, 0.0, 0.6897, 0.0, 0.0, 0.5, 0.0, 0.5, 0.01724, 1.0, 0.01724, 1.0, 1.0, 0.2581, 1.0, 1.0, 1.0, 1.0, 0.0, 0.0, 0.0, 0.0, 1.0, 0.9407, 0.8523, 1.0, 1.0, 0.0, 1.0, 0.0, 0.0, 1.0, 0.0, 0.9407, 0.1477, 0.6944, 0.1477, 0.6944, 0.09129, 0.6933, 0.08425, 0.6901, 0.07909, 0.6858, 0.0772, 0.3142, 0.0772, 0.3099, 0.07909, 0.3067, 0.08425, 0.3056, 0.09129, 0.3056, 0.1477, 0.05932, 0.1477, 0.05932, 0.8523, 0.3056, 0.8523, 0.3056, 0.9087, 0.3067, 0.9158, 0.3099, 0.9209, 0.3142, 0.9228, 0.6858, 0.9228, 0.6901, 0.9209, 0.6933, 0.9158, 0.6944, 0.9087, 0.6944, 0.8523, 0.7794, 0.55, 0.7281, 0.471, 0.7873, 0.428, 0.8428, 0.5134, 1.0, 0.0, 1.0, 0.2588, 0.0, 0.2588, 0.0, 0.0, 0.0, 0.0, 0.0, 0.134, 1.0, 0.134, 1.0, 0.0, 1.0, 1.0, 0.0, 1.0, 0.0, 0.0, 1.0, 0.0, 1.0, 0.0, 1.0, 1.0, 0.9407, 0.8523, 0.9407, 0.1477, 0.3636, 0.3636, 0.2719, 0.471, 0.2127, 0.428, 0.3118, 0.3118, 0.6993, 0.07443, 0.7219, 0.144, 1.0, 0.1, 1.0, 0.02679, 1.0, 1.0, 1.0, 0.0, 0.0, 0.0, 0.0, 1.0, 1.0, 1.0, 1.0, 0.0, 0.0, 0.0, 0.0, 1.0, 1.0, 0.5, 1.0, 0.134, 0.0, 0.134, 0.0, 0.5])
me_shape_9_indexedfaceset.materials.append(mat_copper_wire)
me_shape_9_indexedfaceset.materials.append(mat_metal_pins)
me_shape_9_indexedfaceset.materials.append(mat_plastic_cast_black)
me_shape_9_indexedfaceset.update()

# ---- objects
ob_shape_9_indexedfaceset = bpy.data.objects.new('SHAPE_9_IndexedFaceSet', me_shape_9_indexedfaceset)

# ---- transforms, parenting, visibility, modifiers, constraints
ob_shape_9_indexedfaceset.location = (0.0, 0.0, 0.0)
ob_shape_9_indexedfaceset.rotation_euler = (1.571, -0.0, -0.0)
ob_shape_9_indexedfaceset.scale = (2.54, 2.54, 2.54)
_m = ob_shape_9_indexedfaceset.modifiers.new('Bevel', 'BEVEL')
_m.segments = 3

# ---- collection membership
col_collection.objects.link(ob_shape_9_indexedfaceset)

# ---- scene / render settings (as saved in the file)
scene.frame_start = 1; scene.frame_end = 250; scene.frame_set(1)
scene.render.engine = 'BLENDER_EEVEE_NEXT'
scene.cycles.sampling_pattern = 'TABULATED_SOBOL'
scene.eevee.ray_tracing_options.trace_max_roughness = 0.0
bpy.context.view_layer.update()

# ---- added for rendering (the .blend has no active camera and no usable light): camera, sun
cam_auto = bpy.data.cameras.new('AutoCamera')
cam_auto.lens = 50.0
cam_auto.sensor_width = 36.0
cam_auto.clip_end = 1000.0
ob_auto_camera = bpy.data.objects.new('AutoCamera', cam_auto)
scene.collection.objects.link(ob_auto_camera)
ob_auto_camera.location = (1.41741, -1.70089, 1.48393)
ob_auto_camera.rotation_euler = (1.09748, -7.21219e-08, 0.694738)
scene.camera = ob_auto_camera
light_auto_sun = bpy.data.lights.new('AutoSun', 'SUN')
light_auto_sun.energy = 3.0
light_auto_sun.angle = 0.0523599
ob_auto_sun = bpy.data.objects.new('AutoSun', light_auto_sun)
scene.collection.objects.link(ob_auto_sun)
ob_auto_sun.rotation_euler = (0.872665, 0.174533, 0.523599)
bpy.context.view_layer.update()
